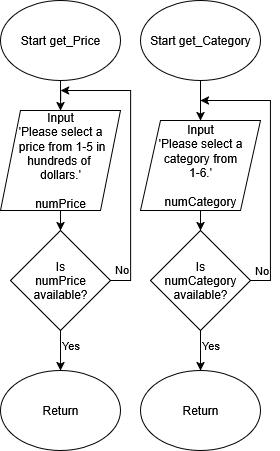

The diagram above was exported from draw.io. Its source (the exported page's mxGraphModel, read from the mxfile embedded in the PNG):
<mxGraphModel dx="1101" dy="788" grid="1" gridSize="10" guides="1" tooltips="1" connect="1" arrows="1" fold="1" page="1" pageScale="1" pageWidth="850" pageHeight="1100" math="0" shadow="0">
  <root>
    <mxCell id="0" />
    <mxCell id="1" parent="0" />
    <mxCell id="jE29RauPb8de7EqkEbJy-3" value="" style="edgeStyle=orthogonalEdgeStyle;rounded=0;orthogonalLoop=1;jettySize=auto;html=1;" edge="1" parent="1" source="jE29RauPb8de7EqkEbJy-1" target="jE29RauPb8de7EqkEbJy-2">
      <mxGeometry relative="1" as="geometry" />
    </mxCell>
    <mxCell id="jE29RauPb8de7EqkEbJy-1" value="Start get_Category" style="ellipse;whiteSpace=wrap;html=1;" vertex="1" parent="1">
      <mxGeometry x="710" y="10" width="120" height="80" as="geometry" />
    </mxCell>
    <mxCell id="jE29RauPb8de7EqkEbJy-6" style="edgeStyle=orthogonalEdgeStyle;rounded=0;orthogonalLoop=1;jettySize=auto;html=1;exitX=0.5;exitY=1;exitDx=0;exitDy=0;entryX=0.5;entryY=0;entryDx=0;entryDy=0;" edge="1" parent="1" source="jE29RauPb8de7EqkEbJy-2" target="jE29RauPb8de7EqkEbJy-5">
      <mxGeometry relative="1" as="geometry" />
    </mxCell>
    <mxCell id="jE29RauPb8de7EqkEbJy-2" value="Input&lt;br&gt;'Please select a category from&lt;br&gt;1-6.'&lt;br&gt;&lt;br&gt;numCategory" style="shape=parallelogram;perimeter=parallelogramPerimeter;whiteSpace=wrap;html=1;fixedSize=1;" vertex="1" parent="1">
      <mxGeometry x="710" y="130" width="120" height="90" as="geometry" />
    </mxCell>
    <mxCell id="jE29RauPb8de7EqkEbJy-7" style="edgeStyle=orthogonalEdgeStyle;rounded=0;orthogonalLoop=1;jettySize=auto;html=1;exitX=1;exitY=0.5;exitDx=0;exitDy=0;" edge="1" parent="1" source="jE29RauPb8de7EqkEbJy-5">
      <mxGeometry relative="1" as="geometry">
        <mxPoint x="770" y="110" as="targetPoint" />
        <Array as="points">
          <mxPoint x="840" y="290" />
          <mxPoint x="840" y="110" />
        </Array>
      </mxGeometry>
    </mxCell>
    <mxCell id="jE29RauPb8de7EqkEbJy-8" value="No" style="edgeLabel;html=1;align=center;verticalAlign=middle;resizable=0;points=[];" vertex="1" connectable="0" parent="jE29RauPb8de7EqkEbJy-7">
      <mxGeometry x="-0.7676" relative="1" as="geometry">
        <mxPoint x="-10" y="1" as="offset" />
      </mxGeometry>
    </mxCell>
    <mxCell id="jE29RauPb8de7EqkEbJy-10" value="" style="edgeStyle=orthogonalEdgeStyle;rounded=0;orthogonalLoop=1;jettySize=auto;html=1;" edge="1" parent="1" source="jE29RauPb8de7EqkEbJy-5" target="jE29RauPb8de7EqkEbJy-9">
      <mxGeometry relative="1" as="geometry" />
    </mxCell>
    <mxCell id="jE29RauPb8de7EqkEbJy-11" value="Yes" style="edgeLabel;html=1;align=center;verticalAlign=middle;resizable=0;points=[];" vertex="1" connectable="0" parent="jE29RauPb8de7EqkEbJy-10">
      <mxGeometry x="-0.3071" y="-1" relative="1" as="geometry">
        <mxPoint x="11" as="offset" />
      </mxGeometry>
    </mxCell>
    <mxCell id="jE29RauPb8de7EqkEbJy-5" value="Is&lt;br&gt;numCategory&lt;br&gt;available?" style="rhombus;whiteSpace=wrap;html=1;" vertex="1" parent="1">
      <mxGeometry x="720" y="240" width="100" height="100" as="geometry" />
    </mxCell>
    <mxCell id="jE29RauPb8de7EqkEbJy-9" value="Return" style="ellipse;whiteSpace=wrap;html=1;" vertex="1" parent="1">
      <mxGeometry x="710" y="380" width="120" height="80" as="geometry" />
    </mxCell>
    <mxCell id="jE29RauPb8de7EqkEbJy-12" value="" style="edgeStyle=orthogonalEdgeStyle;rounded=0;orthogonalLoop=1;jettySize=auto;html=1;" edge="1" parent="1" source="jE29RauPb8de7EqkEbJy-13" target="jE29RauPb8de7EqkEbJy-15">
      <mxGeometry relative="1" as="geometry" />
    </mxCell>
    <mxCell id="jE29RauPb8de7EqkEbJy-13" value="Start get_Price" style="ellipse;whiteSpace=wrap;html=1;" vertex="1" parent="1">
      <mxGeometry x="570" y="10" width="120" height="80" as="geometry" />
    </mxCell>
    <mxCell id="jE29RauPb8de7EqkEbJy-14" style="edgeStyle=orthogonalEdgeStyle;rounded=0;orthogonalLoop=1;jettySize=auto;html=1;exitX=0.5;exitY=1;exitDx=0;exitDy=0;entryX=0.5;entryY=0;entryDx=0;entryDy=0;" edge="1" parent="1" source="jE29RauPb8de7EqkEbJy-15" target="jE29RauPb8de7EqkEbJy-20">
      <mxGeometry relative="1" as="geometry" />
    </mxCell>
    <mxCell id="jE29RauPb8de7EqkEbJy-15" value="Input&lt;br&gt;'Please select a&lt;br&gt;&amp;nbsp;price from 1-5 in&lt;br&gt;hundreds of&amp;nbsp;&lt;br&gt;dollars.'&lt;br&gt;&lt;br&gt;numPrice" style="shape=parallelogram;perimeter=parallelogramPerimeter;whiteSpace=wrap;html=1;fixedSize=1;" vertex="1" parent="1">
      <mxGeometry x="570" y="120" width="120" height="100" as="geometry" />
    </mxCell>
    <mxCell id="jE29RauPb8de7EqkEbJy-16" style="edgeStyle=orthogonalEdgeStyle;rounded=0;orthogonalLoop=1;jettySize=auto;html=1;exitX=1;exitY=0.5;exitDx=0;exitDy=0;" edge="1" parent="1" source="jE29RauPb8de7EqkEbJy-20">
      <mxGeometry relative="1" as="geometry">
        <mxPoint x="630" y="100" as="targetPoint" />
        <Array as="points">
          <mxPoint x="700" y="290" />
          <mxPoint x="700" y="100" />
          <mxPoint x="630" y="100" />
        </Array>
      </mxGeometry>
    </mxCell>
    <mxCell id="jE29RauPb8de7EqkEbJy-17" value="No" style="edgeLabel;html=1;align=center;verticalAlign=middle;resizable=0;points=[];" vertex="1" connectable="0" parent="jE29RauPb8de7EqkEbJy-16">
      <mxGeometry x="-0.7676" relative="1" as="geometry">
        <mxPoint x="-10" y="1" as="offset" />
      </mxGeometry>
    </mxCell>
    <mxCell id="jE29RauPb8de7EqkEbJy-18" value="" style="edgeStyle=orthogonalEdgeStyle;rounded=0;orthogonalLoop=1;jettySize=auto;html=1;" edge="1" parent="1" source="jE29RauPb8de7EqkEbJy-20" target="jE29RauPb8de7EqkEbJy-21">
      <mxGeometry relative="1" as="geometry" />
    </mxCell>
    <mxCell id="jE29RauPb8de7EqkEbJy-19" value="Yes" style="edgeLabel;html=1;align=center;verticalAlign=middle;resizable=0;points=[];" vertex="1" connectable="0" parent="jE29RauPb8de7EqkEbJy-18">
      <mxGeometry x="-0.3071" y="-1" relative="1" as="geometry">
        <mxPoint x="11" as="offset" />
      </mxGeometry>
    </mxCell>
    <mxCell id="jE29RauPb8de7EqkEbJy-20" value="Is&lt;br&gt;numPrice&lt;br&gt;available?" style="rhombus;whiteSpace=wrap;html=1;" vertex="1" parent="1">
      <mxGeometry x="580" y="240" width="100" height="100" as="geometry" />
    </mxCell>
    <mxCell id="jE29RauPb8de7EqkEbJy-21" value="Return" style="ellipse;whiteSpace=wrap;html=1;" vertex="1" parent="1">
      <mxGeometry x="570" y="380" width="120" height="80" as="geometry" />
    </mxCell>
  </root>
</mxGraphModel>